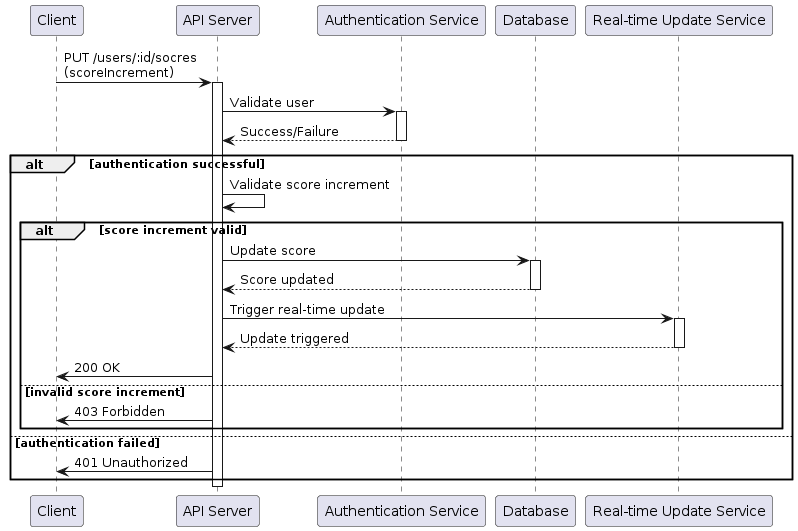

The diagram above was rendered by PlantUML. Its source (embedded in the PNG):
@startuml
participant User as "Client"
participant "API Server" as Server
participant "Authentication Service" as Auth
participant "Database"
participant "Real-time Update Service" as RTUS

User -> Server: PUT /users/:id/socres \n(scoreIncrement)
activate Server

Server -> Auth: Validate user
activate Auth
Auth --> Server: Success/Failure
deactivate Auth

alt authentication successful
    Server -> Server: Validate score increment
    alt score increment valid
        Server -> Database: Update score
        activate Database
        Database --> Server: Score updated
        deactivate Database

        Server -> RTUS: Trigger real-time update
        activate RTUS
        RTUS --> Server: Update triggered
        deactivate RTUS

        Server -> User: 200 OK
    else invalid score increment
        Server -> User: 403 Forbidden
    end
else authentication failed
    Server -> User: 401 Unauthorized
end

deactivate Server
@enduml